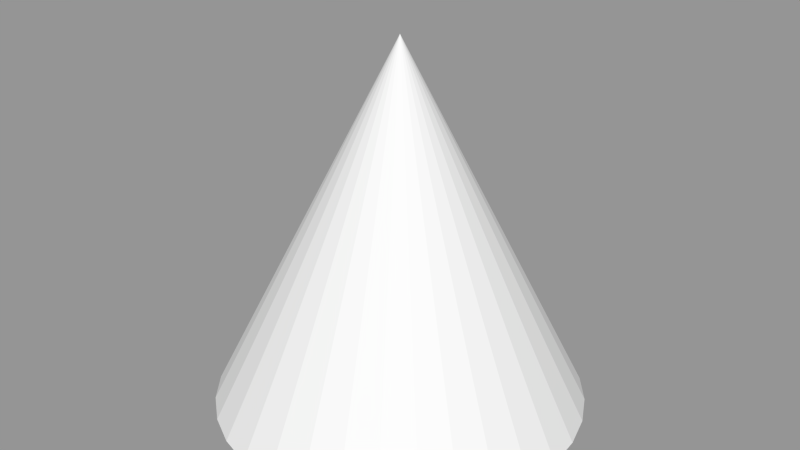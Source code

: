 # Source: Cone.blend  (saved by Blender 2.79.0; exported with 4.5.12 LTS)
import bpy
from mathutils import Matrix  # noqa: F401  (used for matrix-valued properties, if any)

bpy.ops.wm.read_factory_settings(use_empty=True)
scene = bpy.context.scene
scene.name = 'Scene'

# ---- collections
col_collection_1 = bpy.data.collections.new('Collection 1'); scene.collection.children.link(col_collection_1)

# ---- meshes
me_cone = bpy.data.meshes.new('Cone')
me_cone.from_pydata([(0.0, 1.0, -1.0), (0.1951, 0.9808, -1.0), (0.3827, 0.9239, -1.0), (0.5556, 0.8315, -1.0), (0.7071, 0.7071, -1.0), (0.8315, 0.5556, -1.0), (0.9239, 0.3827, -1.0), (0.9808, 0.1951, -1.0), (1.0, 7.55e-08, -1.0), (0.9808, -0.1951, -1.0), (0.9239, -0.3827, -1.0), (0.8315, -0.5556, -1.0), (0.7071, -0.7071, -1.0), (0.5556, -0.8315, -1.0), (0.3827, -0.9239, -1.0), (0.1951, -0.9808, -1.0), (-3.258e-07, -1.0, -1.0), (-0.1951, -0.9808, -1.0), (-0.3827, -0.9239, -1.0), (-0.5556, -0.8315, -1.0), (-0.7071, -0.7071, -1.0), (-0.8315, -0.5556, -1.0), (-0.9239, -0.3827, -1.0), (0.0, 0.0, 1.0), (-0.9808, -0.1951, -1.0), (-1.0, 9.656e-07, -1.0), (-0.9808, 0.1951, -1.0), (-0.9239, 0.3827, -1.0), (-0.8315, 0.5556, -1.0), (-0.7071, 0.7071, -1.0), (-0.5556, 0.8315, -1.0), (-0.3827, 0.9239, -1.0), (-0.1951, 0.9808, -1.0)], [], [(0, 23, 1), (1, 23, 2), (2, 23, 3), (3, 23, 4), (4, 23, 5), (5, 23, 6), (6, 23, 7), (7, 23, 8), (8, 23, 9), (9, 23, 10), (10, 23, 11), (11, 23, 12), (12, 23, 13), (13, 23, 14), (14, 23, 15), (15, 23, 16), (16, 23, 17), (17, 23, 18), (18, 23, 19), (19, 23, 20), (20, 23, 21), (21, 23, 22), (22, 23, 24), (24, 23, 25), (25, 23, 26), (26, 23, 27), (27, 23, 28), (28, 23, 29), (29, 23, 30), (30, 23, 31), (31, 23, 32), (32, 23, 0), (0, 1, 2, 3, 4, 5, 6, 7, 8, 9, 10, 11, 12, 13, 14, 15, 16, 17, 18, 19, 20, 21, 22, 24, 25, 26, 27, 28, 29, 30, 31, 32)])
_uv = me_cone.uv_layers.new(name='UVMap')
_uv.uv.foreach_set('vector', [0.8913, 0.04243, 0.748, 0.9735, 0.8553, 0.03037, 0.8553, 0.03037, 0.748, 0.9735, 0.8152, 0.02187, 0.8152, 0.02187, 0.748, 0.9735, 0.7727, 0.01726, 0.7727, 0.01726, 0.748, 0.9735, 0.7294, 0.01671, 0.7294, 0.01671, 0.748, 0.9735, 0.6869, 0.02024, 0.6869, 0.02024, 0.748, 0.9735, 0.6469, 0.02772, 0.6469, 0.02772, 0.748, 0.9735, 0.6109, 0.03886, 0.6109, 0.03886, 0.748, 0.9735, 0.5803, 0.05323, 0.9093, 0.05203, 0.7494, 0.9737, 0.8782, 0.03786, 0.8782, 0.03786, 0.7494, 0.9737, 0.8419, 0.02696, 0.8419, 0.02696, 0.7494, 0.9737, 0.8016, 0.01976, 0.8016, 0.01976, 0.7494, 0.9737, 0.759, 0.01652, 0.759, 0.01652, 0.7494, 0.9737, 0.7158, 0.01737, 0.7158, 0.01737, 0.7494, 0.9737, 0.6734, 0.02228, 0.6734, 0.02228, 0.7494, 0.9737, 0.6337, 0.03106, 0.6337, 0.03106, 0.7494, 0.9737, 0.5981, 0.04337, 0.8786, 0.0339, 0.7492, 0.9756, 0.8419, 0.02423, 0.8419, 0.02423, 0.7492, 0.9756, 0.8014, 0.01837, 0.8014, 0.01837, 0.7492, 0.9756, 0.7587, 0.01656, 0.7587, 0.01656, 0.7492, 0.9756, 0.7155, 0.01887, 0.7155, 0.01887, 0.7492, 0.9756, 0.6734, 0.02519, 0.6734, 0.02519, 0.7492, 0.9756, 0.6339, 0.0353, 0.6339, 0.0353, 0.7492, 0.9756, 0.5988, 0.0488, 0.899, 0.04167, 0.7488, 0.9748, 0.8631, 0.03003, 0.8631, 0.03003, 0.7488, 0.9748, 0.8232, 0.022, 0.8232, 0.022, 0.7488, 0.9748, 0.7808, 0.01789, 0.7808, 0.01789, 0.7488, 0.9748, 0.7375, 0.01785, 0.7375, 0.01785, 0.7488, 0.9748, 0.695, 0.02189, 0.695, 0.02189, 0.7488, 0.9748, 0.6549, 0.02986, 0.6549, 0.02986, 0.7488, 0.9748, 0.6188, 0.04143, 0.6188, 0.04143, 0.7488, 0.9748, 0.588, 0.05618, 0.922, 0.05759, 0.748, 0.9735, 0.8913, 0.04243, 0.01575, 0.02197, 0.01575, 0.02101, 0.02418, 0.02007, 0.04072, 0.01918, 0.06473, 0.01838, 0.09529, 0.01771, 0.1312, 0.01717, 0.1711, 0.01681, 0.2135, 0.01662, 0.2567, 0.01662, 0.2991, 0.01681, 0.3391, 0.01717, 0.375, 0.01771, 0.4055, 0.01838, 0.4296, 0.01918, 0.4461, 0.02007, 0.4545, 0.02101, 0.4545, 0.02197, 0.4461, 0.02291, 0.4296, 0.02379, 0.4055, 0.02459, 0.375, 0.02527, 0.3391, 0.0258, 0.2991, 0.02617, 0.2567, 0.02635, 0.2135, 0.02635, 0.1711, 0.02617, 0.1312, 0.0258, 0.09528, 0.02527, 0.06473, 0.02459, 0.04072, 0.02379, 0.02418, 0.02291])
me_cone.use_remesh_preserve_volume = False
me_cone.use_remesh_preserve_attributes = False
me_cone.use_mirror_vertex_groups = False
me_cone.update()

# ---- objects
ob_cone = bpy.data.objects.new('Cone', me_cone)

# ---- transforms, parenting, visibility, modifiers, constraints
ob_cone.location = (0.0, 0.0, 1.0)
ob_cone.lineart.crease_threshold = 0.0

# ---- collection membership
col_collection_1.objects.link(ob_cone)

# ---- scene / render settings (as saved in the file)
scene.frame_start = 0; scene.frame_end = 24; scene.frame_set(0)
scene.render.engine = 'BLENDER_EEVEE_NEXT'
scene.render.resolution_percentage = 50
scene.render.dither_intensity = 0.0
scene.cycles.use_denoising = False
scene.cycles.samples = 10
scene.cycles.sampling_pattern = 'TABULATED_SOBOL'
scene.cycles.light_sampling_threshold = 0.0
scene.cycles.use_adaptive_sampling = False
scene.cycles.use_light_tree = False
scene.cycles.blur_glossy = 0.0
scene.cycles.pixel_filter_type = 'GAUSSIAN'
scene.cycles.sample_clamp_indirect = 0.0
scene.view_settings.view_transform = 'Standard'
bpy.context.view_layer.update()

# ---- added for rendering (the .blend has no active camera and no usable light): camera, sun + grey world if the file has none
cam_auto = bpy.data.cameras.new('AutoCamera')
cam_auto.lens = 50.0
cam_auto.sensor_width = 36.0
cam_auto.clip_end = 1000.0
ob_auto_camera = bpy.data.objects.new('AutoCamera', cam_auto)
scene.collection.objects.link(ob_auto_camera)
ob_auto_camera.location = (3.20507, -3.84609, 3.56406)
ob_auto_camera.rotation_euler = (1.09748, -7.21219e-08, 0.694738)
scene.camera = ob_auto_camera
light_auto_sun = bpy.data.lights.new('AutoSun', 'SUN')
light_auto_sun.energy = 3.0
light_auto_sun.angle = 0.0523599
ob_auto_sun = bpy.data.objects.new('AutoSun', light_auto_sun)
scene.collection.objects.link(ob_auto_sun)
ob_auto_sun.rotation_euler = (0.872665, 0.174533, 0.523599)
if scene.world is None:
    world_auto = bpy.data.worlds.new('AutoWorld')
    world_auto.color = (0.3, 0.3, 0.3)
    scene.world = world_auto
bpy.context.view_layer.update()
